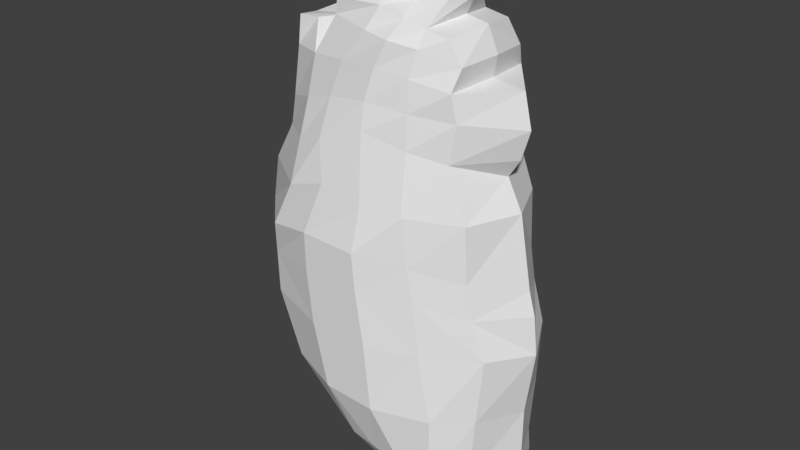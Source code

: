 # Source: heart1.blend  (saved by Blender 2.78.0; exported with 4.5.12 LTS)
import bpy
from mathutils import Matrix  # noqa: F401  (used for matrix-valued properties, if any)

bpy.ops.wm.read_factory_settings(use_empty=True)
scene = bpy.context.scene
scene.name = 'Scene'

# ---- collections
col_collection_1 = bpy.data.collections.new('Collection 1'); scene.collection.children.link(col_collection_1)

# ---- world
world_world = bpy.data.worlds.new('World'); scene.world = world_world
world_world.color = (0.05088, 0.05088, 0.05088)
world_world.use_sun_shadow = False
world_world.sun_shadow_jitter_overblur = 0.0
world_world.cycles.sampling_method = 'MANUAL'

# ---- meshes
me_cube_001 = bpy.data.meshes.new('Cube.001')
me_cube_001.from_pydata([(-2.373, -0.5875, 3.782), (-2.344, -0.5875, 4.241), (2.367, -0.8156, 3.442), (2.121, -0.8794, 4.117), (-1.567, -0.5875, 2.429), (2.279, -0.8794, 2.28), (-0.5315, -0.5875, 1.47), (2.199, -0.8794, 1.143), (0.2563, -0.8794, 0.8041), (2.238, -0.8794, 0.6993), (-2.35, -0.5875, 4.79), (2.023, -0.8794, 4.713), (-2.22, -0.5875, 5.584), (1.981, -0.8794, 5.699), (-1.835, -0.5875, 6.284), (1.638, -0.8794, 6.591), (-1.594, -0.5954, 7.701), (1.652, -0.8741, 7.693), (1.735, -0.8321, 7.237), (-1.671, -0.6576, 6.84), (-1.547, -1.337, 3.531), (-1.574, -1.337, 4.266), (-1.11, -1.337, 2.408), (0.08996, -1.337, 1.318), (0.7255, -1.0, 0.6397), (-1.441, -1.482, 4.901), (-1.007, -1.497, 5.744), (-1.025, -1.233, 6.433), (-0.9755, -0.8741, 7.751), (-1.021, -1.015, 7.07), (-1.535, -0.5954, 8.199), (-1.216, -0.5299, 8.19), (1.722, -0.7179, 8.049), (-0.6555, -0.7179, 8.39), (1.482, -0.7179, 8.416), (-0.6314, -0.7179, 8.653), (-0.4569, -1.675, 3.483), (0.6332, -1.675, 3.436), (1.457, -1.322, 3.424), (-0.1747, -1.675, 2.355), (0.7605, -1.675, 2.303), (1.695, -1.317, 2.26), (0.555, -1.393, 1.3), (1.189, -1.393, 1.173), (1.699, -1.327, 1.101), (1.086, -1.0, 0.6014), (1.374, -1.0, 0.5631), (1.928, -1.0, 0.5974), (1.334, -1.32, 4.345), (0.4721, -1.675, 4.412), (-0.5656, -1.675, 4.419), (1.23, -1.332, 4.919), (0.4111, -1.675, 5.044), (-0.5824, -1.675, 5.081), (1.117, -1.337, 5.745), (0.4431, -1.512, 5.734), (-0.3176, -1.512, 5.957), (1.057, -1.151, 6.74), (0.3166, -1.295, 6.917), (-0.4712, -1.364, 6.625), (0.9786, -1.017, 7.8), (0.3885, -1.076, 7.856), (-0.2893, -1.017, 7.825), (1.028, -1.084, 7.298), (0.2989, -1.193, 7.358), (-0.4551, -1.118, 7.232), (1.067, -0.8993, 8.227), (0.5646, -1.0, 8.291), (0.07172, -0.8993, 8.32), (1.072, -0.7179, 8.491), (0.6467, -0.7179, 8.536), (0.2049, -0.7179, 8.682), (-0.7283, -0.3944, 8.879), (-0.02186, -0.3944, 9.069), (1.232, -0.3575, 8.911), (0.9044, -0.3575, 9.063), (-2.804, 0.0, 3.901), (-2.659, 0.0, 4.274), (2.79, 2.055e-08, 3.357), (2.717, 1.679e-07, 4.035), (-2.113, 0.0, 2.464), (2.631, 5.96e-08, 2.198), (-0.9084, 0.0, 1.415), (2.627, 1.9e-08, 1.318), (-0.1593, -9.746e-09, 0.7162), (2.397, 2.761e-08, 0.3052), (-2.798, 1.192e-07, 4.688), (2.599, 1.761e-07, 4.446), (-2.526, 1.192e-07, 5.764), (2.375, 1.192e-07, 5.715), (-2.293, 1.051e-07, 6.296), (2.104, 1.624e-07, 6.253), (-1.9, 4.873e-08, 7.656), (1.753, 0.0, 7.735), (2.305, 1.192e-07, 6.565), (2.323, 1.192e-07, 7.658), (2.459, 1.192e-07, 7.075), (-1.969, 1.246e-07, 6.698), (-0.9084, 0.0, 8.079), (0.8947, 5.685e-08, 0.1924), (-1.758, 3.411e-08, 8.07), (-1.006, 1.176e-07, 8.165), (1.823, 0.0, 8.091), (-0.857, 0.0, 8.315), (1.634, 0.0, 8.517), (-0.8329, 0.0, 8.577), (1.248, 0.0, 8.583), (0.5039, 0.0, 8.67), (0.3644, 0.0, 8.766), (1.195, 6.822e-08, 0.08159), (1.543, 6.335e-08, 0.09164), (2.0, 5.523e-08, 0.1259), (-0.9654, 0.0, 8.921), (0.04318, 0.0, 9.413), (1.399, 0.0, 8.886), (0.7617, 0.0, 9.197)], [], [(78, 79, 3, 2), (20, 21, 1, 0), (20, 0, 4, 22), (81, 5, 7, 83), (78, 2, 5, 81), (23, 6, 8, 24), (22, 4, 6, 23), (111, 85, 9, 47), (83, 7, 9, 85), (86, 10, 12, 88), (77, 1, 10, 86), (48, 3, 11, 51), (54, 13, 15, 57), (51, 11, 13, 54), (88, 12, 14, 90), (16, 28, 31, 30), (97, 19, 16, 92), (63, 18, 17, 60), (93, 17, 95), (57, 15, 18, 63), (90, 14, 19, 97), (14, 27, 29, 19), (19, 29, 28, 16), (10, 25, 26, 12), (12, 26, 27, 14), (1, 21, 25, 10), (84, 99, 24, 8), (39, 22, 23, 42), (42, 23, 24, 45), (36, 20, 22, 39), (36, 50, 21, 20), (101, 100, 30, 31), (92, 16, 30, 100), (66, 32, 34, 69), (60, 17, 32, 66), (98, 28, 33, 103), (35, 71, 73, 72), (103, 33, 35, 105), (104, 106, 69, 34), (107, 70, 75, 115), (107, 108, 71, 70), (28, 62, 68, 33), (62, 61, 67, 68), (61, 60, 66, 67), (33, 68, 71, 35), (68, 67, 70, 71), (67, 66, 69, 70), (2, 3, 48, 38), (38, 48, 49, 37), (37, 49, 50, 36), (2, 38, 41, 5), (38, 37, 40, 41), (37, 36, 39, 40), (7, 44, 47, 9), (44, 43, 46, 47), (43, 42, 45, 46), (5, 41, 44, 7), (41, 40, 43, 44), (40, 39, 42, 43), (27, 59, 65, 29), (59, 58, 64, 65), (58, 57, 63, 64), (29, 65, 62, 28), (65, 64, 61, 62), (64, 63, 60, 61), (25, 53, 56, 26), (53, 52, 55, 56), (52, 51, 54, 55), (26, 56, 59), (56, 55, 58, 59), (55, 54, 57, 58), (21, 50, 53, 25), (50, 49, 52, 53), (49, 48, 51, 52), (99, 109, 45, 24), (109, 110, 46, 45), (110, 111, 47, 46), (113, 112, 72, 73), (105, 35, 72, 112), (114, 115, 75, 74), (70, 69, 74, 75), (69, 106, 114, 74), (71, 108, 113, 73), (32, 102, 104, 34), (17, 93, 102, 32), (28, 98, 101, 31), (15, 94, 96, 18), (18, 96, 95, 17), (13, 89, 91, 15), (15, 91, 94), (11, 87, 89, 13), (6, 82, 84, 8), (4, 80, 82, 6), (0, 76, 80, 4), (3, 79, 87, 11), (0, 1, 77, 76), (27, 26, 59)])
_uv = me_cube_001.uv_layers.new(name='UVMap')
_uv.uv.foreach_set('vector', [0.6095, 0.2683, 0.6241, 0.3368, 0.5237, 0.3695, 0.5262, 0.3014, 0.1696, 0.3878, 0.1757, 0.4531, 0.07589, 0.4622, 0.07016, 0.4192, 0.1696, 0.3878, 0.07016, 0.4192, 0.1174, 0.2796, 0.1946, 0.2885, 0.562, 0.1609, 0.484, 0.2045, 0.4401, 0.119, 0.5225, 0.08217, 0.6095, 0.2683, 0.5262, 0.3014, 0.484, 0.2045, 0.562, 0.1609, 0.2736, 0.1843, 0.1912, 0.174, 0.2701, 0.1268, 0.3094, 0.1148, 0.1946, 0.2885, 0.1174, 0.2796, 0.1912, 0.174, 0.2736, 0.1843, 0.4005, 8.197e-05, 0.4433, 0.00819, 0.4243, 0.08781, 0.399, 0.09349, 0.5225, 0.08217, 0.4401, 0.119, 0.4243, 0.08781, 0.4433, 0.00819, 0.008304, 0.5156, 0.08174, 0.5147, 0.1036, 0.5901, 0.04353, 0.6219, 0.0109, 0.4719, 0.07589, 0.4622, 0.08174, 0.5147, 0.008304, 0.5156, 0.446, 0.4113, 0.5237, 0.3695, 0.5304, 0.4279, 0.4482, 0.4661, 0.4528, 0.5467, 0.5454, 0.5234, 0.5379, 0.6232, 0.4711, 0.6494, 0.4482, 0.4661, 0.5304, 0.4279, 0.5454, 0.5234, 0.4528, 0.5467, 0.04353, 0.6219, 0.1036, 0.5901, 0.1435, 0.6586, 0.06906, 0.6754, 0.1919, 0.7917, 0.264, 0.7977, 0.2163, 0.8369, 0.1953, 0.8263, 0.09864, 0.7186, 0.1731, 0.7104, 0.1919, 0.7917, 0.1308, 0.8108, 0.4788, 0.7099, 0.5588, 0.6916, 0.5567, 0.7424, 0.4831, 0.7653, 0.6466, 0.772, 0.5567, 0.7424, 0.672, 0.7199, 0.4711, 0.6494, 0.5379, 0.6232, 0.5588, 0.6916, 0.4788, 0.7099, 0.06906, 0.6754, 0.1435, 0.6586, 0.1731, 0.7104, 0.09864, 0.7186, 0.1435, 0.6586, 0.2501, 0.6502, 0.2547, 0.7197, 0.1731, 0.7104, 0.1731, 0.7104, 0.2547, 0.7197, 0.264, 0.7977, 0.1919, 0.7917, 0.08174, 0.5147, 0.2002, 0.5073, 0.2488, 0.5792, 0.1036, 0.5901, 0.1036, 0.5901, 0.2488, 0.5792, 0.2501, 0.6502, 0.1435, 0.6586, 0.07589, 0.4622, 0.1757, 0.4531, 0.2002, 0.5073, 0.08174, 0.5147, 0.1976, 0.07764, 0.2965, 0.01991, 0.3094, 0.1148, 0.2701, 0.1268, 0.2741, 0.2742, 0.1946, 0.2885, 0.2736, 0.1843, 0.3104, 0.1764, 0.3104, 0.1764, 0.2736, 0.1843, 0.3094, 0.1148, 0.3365, 0.1058, 0.2674, 0.37, 0.1696, 0.3878, 0.1946, 0.2885, 0.2741, 0.2742, 0.2674, 0.37, 0.2719, 0.4524, 0.1757, 0.4531, 0.1696, 0.3878, 0.2173, 0.8856, 0.1538, 0.8488, 0.1953, 0.8263, 0.2163, 0.8369, 0.1308, 0.8108, 0.1919, 0.7917, 0.1953, 0.8263, 0.1538, 0.8488, 0.5025, 0.8111, 0.5684, 0.7828, 0.5527, 0.821, 0.5159, 0.8468, 0.4831, 0.7653, 0.5567, 0.7424, 0.5684, 0.7828, 0.5025, 0.8111, 0.2289, 0.8892, 0.264, 0.7977, 0.3112, 0.8666, 0.244, 0.9068, 0.3237, 0.8911, 0.412, 0.8873, 0.3848, 0.9446, 0.3112, 0.9279, 0.244, 0.9068, 0.3112, 0.8666, 0.3237, 0.8911, 0.2591, 0.9269, 0.6161, 0.8554, 0.5889, 0.8874, 0.5159, 0.8468, 0.5527, 0.821, 0.4662, 0.954, 0.4658, 0.8683, 0.5197, 0.922, 0.5233, 0.9598, 0.4662, 0.954, 0.4493, 0.9601, 0.412, 0.8873, 0.4658, 0.8683, 0.264, 0.7977, 0.3441, 0.7907, 0.3912, 0.841, 0.3112, 0.8666, 0.3441, 0.7907, 0.419, 0.7812, 0.4465, 0.8262, 0.3912, 0.841, 0.419, 0.7812, 0.4831, 0.7653, 0.5025, 0.8111, 0.4465, 0.8262, 0.3112, 0.8666, 0.3912, 0.841, 0.412, 0.8873, 0.3237, 0.8911, 0.3912, 0.841, 0.4465, 0.8262, 0.4658, 0.8683, 0.412, 0.8873, 0.4465, 0.8262, 0.5025, 0.8111, 0.5159, 0.8468, 0.4658, 0.8683, 0.5262, 0.3014, 0.5237, 0.3695, 0.446, 0.4113, 0.4353, 0.3273, 0.4353, 0.3273, 0.446, 0.4113, 0.3635, 0.435, 0.359, 0.3474, 0.359, 0.3474, 0.3635, 0.435, 0.2719, 0.4524, 0.2674, 0.37, 0.5262, 0.3014, 0.4353, 0.3273, 0.4242, 0.2248, 0.484, 0.2045, 0.4353, 0.3273, 0.359, 0.3474, 0.3463, 0.2529, 0.4242, 0.2248, 0.359, 0.3474, 0.2674, 0.37, 0.2741, 0.2742, 0.3463, 0.2529, 0.4401, 0.119, 0.3918, 0.1393, 0.399, 0.09349, 0.4243, 0.08781, 0.3918, 0.1393, 0.3564, 0.1563, 0.3582, 0.09902, 0.399, 0.09349, 0.3564, 0.1563, 0.3104, 0.1764, 0.3365, 0.1058, 0.3582, 0.09902, 0.484, 0.2045, 0.4242, 0.2248, 0.3918, 0.1393, 0.4401, 0.119, 0.4242, 0.2248, 0.3463, 0.2529, 0.3564, 0.1563, 0.3918, 0.1393, 0.3463, 0.2529, 0.2741, 0.2742, 0.3104, 0.1764, 0.3564, 0.1563, 0.2501, 0.6502, 0.3098, 0.6599, 0.3175, 0.728, 0.2547, 0.7197, 0.3098, 0.6599, 0.3946, 0.6797, 0.4004, 0.7276, 0.3175, 0.728, 0.3946, 0.6797, 0.4711, 0.6494, 0.4788, 0.7099, 0.4004, 0.7276, 0.2547, 0.7197, 0.3175, 0.728, 0.3441, 0.7907, 0.264, 0.7977, 0.3175, 0.728, 0.4004, 0.7276, 0.419, 0.7812, 0.3441, 0.7907, 0.4004, 0.7276, 0.4788, 0.7099, 0.4831, 0.7653, 0.419, 0.7812, 0.2002, 0.5073, 0.2804, 0.5116, 0.3166, 0.5909, 0.2488, 0.5792, 0.2804, 0.5116, 0.3689, 0.4926, 0.3855, 0.5573, 0.3166, 0.5909, 0.3689, 0.4926, 0.4482, 0.4661, 0.4528, 0.5467, 0.3855, 0.5573, 0.2488, 0.5792, 0.3166, 0.5909, 0.3098, 0.6599, 0.3166, 0.5909, 0.3855, 0.5573, 0.3946, 0.6797, 0.3098, 0.6599, 0.3855, 0.5573, 0.4528, 0.5467, 0.4711, 0.6494, 0.3946, 0.6797, 0.1757, 0.4531, 0.2719, 0.4524, 0.2804, 0.5116, 0.2002, 0.5073, 0.2719, 0.4524, 0.3635, 0.435, 0.3689, 0.4926, 0.2804, 0.5116, 0.3635, 0.435, 0.446, 0.4113, 0.4482, 0.4661, 0.3689, 0.4926, 0.2965, 0.01991, 0.3239, 0.008646, 0.3365, 0.1058, 0.3094, 0.1148, 0.3239, 0.008646, 0.3563, 0.002661, 0.3582, 0.09902, 0.3365, 0.1058, 0.3563, 0.002661, 0.4005, 8.197e-05, 0.399, 0.09349, 0.3582, 0.09902, 0.3867, 0.9999, 0.2771, 0.9609, 0.3112, 0.9279, 0.3848, 0.9446, 0.2591, 0.9269, 0.3237, 0.8911, 0.3112, 0.9279, 0.2771, 0.9609, 0.5785, 0.9206, 0.5233, 0.9598, 0.5197, 0.922, 0.5456, 0.9029, 0.4658, 0.8683, 0.5159, 0.8468, 0.5456, 0.9029, 0.5197, 0.922, 0.5159, 0.8468, 0.5889, 0.8874, 0.5785, 0.9206, 0.5456, 0.9029, 0.412, 0.8873, 0.4493, 0.9601, 0.3867, 0.9999, 0.3848, 0.9446, 0.5684, 0.7828, 0.6362, 0.8096, 0.6161, 0.8554, 0.5527, 0.821, 0.5567, 0.7424, 0.6466, 0.772, 0.6362, 0.8096, 0.5684, 0.7828, 0.264, 0.7977, 0.2289, 0.8892, 0.2173, 0.8856, 0.2163, 0.8369, 0.5379, 0.6232, 0.6542, 0.6058, 0.672, 0.6581, 0.5588, 0.6916, 0.5588, 0.6916, 0.672, 0.6581, 0.672, 0.7199, 0.5567, 0.7424, 0.5454, 0.5234, 0.6405, 0.5102, 0.6377, 0.5719, 0.5379, 0.6232, 0.5379, 0.6232, 0.6377, 0.5719, 0.6542, 0.6058, 0.5304, 0.4279, 0.6275, 0.3798, 0.6405, 0.5102, 0.5454, 0.5234, 0.1912, 0.174, 0.1292, 0.1522, 0.1976, 0.07764, 0.2701, 0.1268, 0.1174, 0.2796, 0.04011, 0.2809, 0.1292, 0.1522, 0.1912, 0.174, 0.07016, 0.4192, 8.197e-05, 0.4333, 0.04011, 0.2809, 0.1174, 0.2796, 0.5237, 0.3695, 0.6241, 0.3368, 0.6275, 0.3798, 0.5304, 0.4279, 0.07016, 0.4192, 0.07589, 0.4622, 0.0109, 0.4719, 8.197e-05, 0.4333, 0.2501, 0.6502, 0.2488, 0.5792, 0.3098, 0.6599])
me_cube_001.use_remesh_preserve_volume = False
me_cube_001.use_remesh_preserve_attributes = False
me_cube_001.use_mirror_vertex_groups = False
me_cube_001.update()
arm_armature_001 = bpy.data.armatures.new('Armature.001')  # bones are not reproduced

# ---- objects
ob_armature = bpy.data.objects.new('Armature', arm_armature_001)
ob_heart1 = bpy.data.objects.new('heart1', me_cube_001)

# ---- transforms, parenting, visibility, modifiers, constraints
ob_armature.location = (0.0, 0.0, 0.0)
ob_armature.show_in_front = True
ob_armature.lineart.crease_threshold = 0.0
ob_heart1.parent = ob_armature
ob_heart1.location = (0.0, 0.0, 0.0)
ob_heart1.scale = (0.1136, 0.1136, 0.1136)
ob_heart1.lineart.crease_threshold = 0.0
_vg = ob_heart1.vertex_groups.new(name='Bone')
for _i, _w in zip([0, 1, 2, 3, 4, 5, 6, 7, 8, 9, 10, 11, 12, 13, 20, 21, 22, 23, 24, 25, 36, 37, 38, 39, 40, 41, 42, 43, 44, 45, 46, 47, 48, 49, 50, 51, 52, 53, 76, 77, 78, 79, 80, 81, 82, 83, 84, 85, 86, 87, 88, 89, 91, 99, 109, 110, 111], [0.125, 0.08377, 0.2904, 0.1581, 0.4363, 0.784, 0.8207, 0.9443, 0.9183, 0.9696, 0.04845, 0.08997, 0.004498, 0.0269, 0.1635, 0.08102, 0.4399, 0.8239, 0.9504, 0.02683, 0.1552, 0.191, 0.2296, 0.4056, 0.6894, 0.7842, 0.8743, 0.9205, 0.9402, 0.9649, 0.9714, 0.9726, 0.09068, 0.06831, 0.06109, 0.05003, 0.01833, 0.003009, 0.1006, 0.07964, 0.3486, 0.2253, 0.322, 0.7716, 0.798, 0.9054, 0.9183, 0.9852, 0.05895, 0.1633, 0.003518, 0.05577, 0.0137, 0.9796, 0.988, 0.9947, 0.9971]): _vg.add([_i], _w, 'REPLACE')
_vg = ob_heart1.vertex_groups.new(name='Bone.001')
for _i, _w in zip([0, 1, 2, 3, 4, 5, 6, 7, 8, 9, 10, 11, 12, 13, 14, 15, 16, 17, 18, 19, 20, 21, 22, 23, 24, 25, 26, 27, 29, 30, 31, 32, 36, 37, 38, 39, 40, 41, 42, 43, 44, 45, 46, 48, 49, 50, 51, 52, 53, 54, 55, 56, 57, 58, 59, 60, 63, 64, 65, 76, 77, 78, 79, 80, 81, 82, 83, 84, 86, 87, 88, 89, 90, 91, 92, 93, 94, 95, 96, 97, 100, 102], [0.6437, 0.6009, 0.6264, 0.6886, 0.5104, 0.1913, 0.1657, 0.04883, 0.07624, 0.00416, 0.4793, 0.6379, 0.2722, 0.2819, 0.1476, 0.1163, 0.03269, 0.0321, 0.06499, 0.08759, 0.6895, 0.6442, 0.52, 0.1656, 0.04218, 0.49, 0.23, 0.1076, 0.05217, 0.01723, 0.004836, 0.01134, 0.7485, 0.7445, 0.7084, 0.5638, 0.2891, 0.1968, 0.1174, 0.07356, 0.05461, 0.01498, 0.002558, 0.7472, 0.7526, 0.6991, 0.6476, 0.6134, 0.4927, 0.259, 0.2543, 0.18, 0.08753, 0.05894, 0.08232, 0.0009883, 0.04152, 0.01285, 0.02187, 0.6084, 0.5687, 0.5493, 0.6021, 0.5905, 0.1959, 0.1853, 0.08159, 0.07557, 0.4954, 0.5966, 0.2515, 0.2823, 0.1723, 0.1794, 0.05556, 0.04013, 0.1402, 0.06993, 0.1023, 0.1191, 0.03372, 0.01744]): _vg.add([_i], _w, 'REPLACE')
_vg = ob_heart1.vertex_groups.new(name='Bone.002')
for _i, _w in zip([0, 1, 2, 3, 4, 10, 11, 12, 13, 14, 15, 16, 17, 18, 19, 20, 21, 22, 25, 26, 27, 28, 29, 30, 31, 32, 33, 34, 35, 36, 37, 38, 39, 48, 49, 50, 51, 52, 53, 54, 55, 56, 57, 58, 59, 60, 61, 62, 63, 64, 65, 66, 67, 68, 69, 70, 71, 72, 73, 74, 75, 76, 77, 78, 79, 80, 81, 86, 87, 88, 89, 90, 91, 92, 93, 94, 95, 96, 97, 98, 100, 101, 102, 103, 104, 105, 106, 107, 108, 112, 113, 114, 115], [0.2312, 0.3153, 0.08325, 0.1533, 0.05331, 0.4715, 0.2721, 0.7005, 0.6796, 0.8382, 0.8685, 0.9548, 0.9533, 0.9261, 0.9041, 0.147, 0.2748, 0.03019, 0.4716, 0.7532, 0.8842, 0.9746, 0.9436, 0.9632, 0.9701, 0.965, 0.9917, 0.9767, 0.9946, 0.09637, 0.0645, 0.06203, 0.01125, 0.1622, 0.1791, 0.2398, 0.3024, 0.3525, 0.4808, 0.7192, 0.7295, 0.8096, 0.9038, 0.9365, 0.9122, 0.9716, 0.9821, 0.9834, 0.9493, 0.9659, 0.9614, 0.9808, 0.9887, 0.9928, 0.9853, 0.9919, 0.9961, 0.9958, 0.9975, 0.9875, 0.9906, 0.291, 0.3517, 0.1021, 0.1726, 0.08753, 0.01493, 0.4456, 0.2401, 0.7218, 0.6619, 0.8099, 0.7888, 0.939, 0.9479, 0.8356, 0.9187, 0.8804, 0.8689, 0.9834, 0.9541, 0.9802, 0.9611, 0.9885, 0.974, 0.9918, 0.9816, 0.9965, 0.9975, 0.9947, 0.9982, 0.9851, 0.9924]): _vg.add([_i], _w, 'REPLACE')
_m = ob_heart1.modifiers.new('Mirror', 'MIRROR')
_m.use_axis = (False, True, False)
_m.use_clip = True
_m = ob_heart1.modifiers.new('Armature', 'ARMATURE')
_m.object = ob_armature

# ---- collection membership
col_collection_1.objects.link(ob_armature)
col_collection_1.objects.link(ob_heart1)

# ---- scene / render settings (as saved in the file)
scene.frame_start = 1; scene.frame_end = 11; scene.frame_set(0)
scene.render.engine = 'BLENDER_EEVEE_NEXT'
scene.render.resolution_percentage = 50
scene.render.dither_intensity = 0.0
scene.cycles.use_denoising = False
scene.cycles.samples = 128
scene.cycles.sampling_pattern = 'TABULATED_SOBOL'
scene.cycles.light_sampling_threshold = 0.0
scene.cycles.use_adaptive_sampling = False
scene.cycles.use_light_tree = False
scene.cycles.blur_glossy = 0.0
scene.cycles.sample_clamp_indirect = 0.0
scene.view_settings.view_transform = 'Standard'
bpy.context.view_layer.update()

# ---- added for rendering (the .blend has no active camera and no usable light): camera, sun
cam_auto = bpy.data.cameras.new('AutoCamera')
cam_auto.lens = 50.0
cam_auto.sensor_width = 36.0
cam_auto.clip_end = 1000.0
ob_auto_camera = bpy.data.objects.new('AutoCamera', cam_auto)
scene.collection.objects.link(ob_auto_camera)
ob_auto_camera.location = (1.19571, -1.43581, 1.49653)
ob_auto_camera.rotation_euler = (1.09748, -7.21219e-08, 0.694738)
scene.camera = ob_auto_camera
light_auto_sun = bpy.data.lights.new('AutoSun', 'SUN')
light_auto_sun.energy = 3.0
light_auto_sun.angle = 0.0523599
ob_auto_sun = bpy.data.objects.new('AutoSun', light_auto_sun)
scene.collection.objects.link(ob_auto_sun)
ob_auto_sun.rotation_euler = (0.872665, 0.174533, 0.523599)
bpy.context.view_layer.update()
